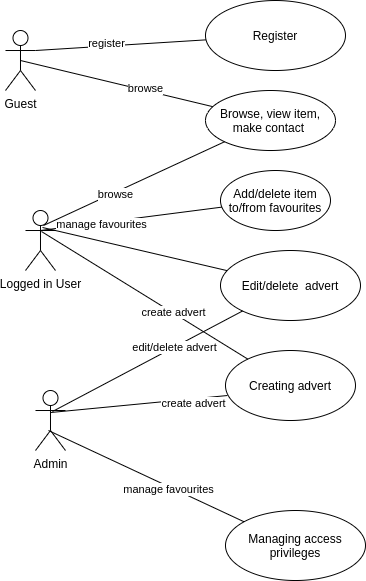

The diagram above was exported from draw.io. Its source (the exported page's mxGraphModel, read from the mxfile embedded in the PNG):
<mxGraphModel dx="776" dy="500" grid="1" gridSize="10" guides="1" tooltips="1" connect="1" arrows="1" fold="1" page="1" pageScale="1" pageWidth="850" pageHeight="1100" math="0" shadow="0">
  <root>
    <mxCell id="0" />
    <mxCell id="1" parent="0" />
    <mxCell id="CUO5ONVGlPJ0eB9dkMK2-1" value="Guest" style="shape=umlActor;verticalLabelPosition=bottom;verticalAlign=top;html=1;" parent="1" vertex="1">
      <mxGeometry x="140" y="40" width="30" height="60" as="geometry" />
    </mxCell>
    <mxCell id="CUO5ONVGlPJ0eB9dkMK2-2" value="Logged in User" style="shape=umlActor;verticalLabelPosition=bottom;verticalAlign=top;html=1;" parent="1" vertex="1">
      <mxGeometry x="160" y="220" width="30" height="60" as="geometry" />
    </mxCell>
    <mxCell id="CUO5ONVGlPJ0eB9dkMK2-3" value="Admin" style="shape=umlActor;verticalLabelPosition=bottom;verticalAlign=top;html=1;" parent="1" vertex="1">
      <mxGeometry x="170" y="400" width="30" height="60" as="geometry" />
    </mxCell>
    <mxCell id="CUO5ONVGlPJ0eB9dkMK2-10" value="Add/delete item to/from favourites" style="ellipse;whiteSpace=wrap;html=1;" parent="1" vertex="1">
      <mxGeometry x="355" y="180" width="110" height="60" as="geometry" />
    </mxCell>
    <mxCell id="CUO5ONVGlPJ0eB9dkMK2-12" value="" style="endArrow=none;html=1;exitX=0.5;exitY=0.333;exitDx=0;exitDy=0;exitPerimeter=0;" parent="1" source="CUO5ONVGlPJ0eB9dkMK2-2" target="CUO5ONVGlPJ0eB9dkMK2-10" edge="1">
      <mxGeometry width="50" height="50" relative="1" as="geometry">
        <mxPoint x="400" y="250" as="sourcePoint" />
        <mxPoint x="450" y="200" as="targetPoint" />
      </mxGeometry>
    </mxCell>
    <mxCell id="tSU77AoNvezc1vf1nfsn-4" value="manage favourites" style="edgeLabel;html=1;align=center;verticalAlign=middle;resizable=0;points=[];" parent="CUO5ONVGlPJ0eB9dkMK2-12" vertex="1" connectable="0">
      <mxGeometry x="-0.3285" y="-1" relative="1" as="geometry">
        <mxPoint as="offset" />
      </mxGeometry>
    </mxCell>
    <mxCell id="CUO5ONVGlPJ0eB9dkMK2-18" value="Browse, view item, make contact&amp;nbsp;" style="ellipse;whiteSpace=wrap;html=1;" parent="1" vertex="1">
      <mxGeometry x="340" y="100" width="130" height="60" as="geometry" />
    </mxCell>
    <mxCell id="CUO5ONVGlPJ0eB9dkMK2-19" value="" style="endArrow=none;html=1;exitX=0.5;exitY=0.5;exitDx=0;exitDy=0;exitPerimeter=0;" parent="1" source="CUO5ONVGlPJ0eB9dkMK2-1" target="CUO5ONVGlPJ0eB9dkMK2-18" edge="1">
      <mxGeometry width="50" height="50" relative="1" as="geometry">
        <mxPoint x="400" y="250" as="sourcePoint" />
        <mxPoint x="450" y="200" as="targetPoint" />
        <Array as="points" />
      </mxGeometry>
    </mxCell>
    <mxCell id="tSU77AoNvezc1vf1nfsn-2" value="browse" style="edgeLabel;html=1;align=center;verticalAlign=middle;resizable=0;points=[];" parent="CUO5ONVGlPJ0eB9dkMK2-19" vertex="1" connectable="0">
      <mxGeometry x="0.2951" y="2" relative="1" as="geometry">
        <mxPoint as="offset" />
      </mxGeometry>
    </mxCell>
    <mxCell id="CUO5ONVGlPJ0eB9dkMK2-20" value="" style="endArrow=none;html=1;exitX=0.6;exitY=0.25;exitDx=0;exitDy=0;exitPerimeter=0;" parent="1" source="CUO5ONVGlPJ0eB9dkMK2-2" target="CUO5ONVGlPJ0eB9dkMK2-18" edge="1">
      <mxGeometry width="50" height="50" relative="1" as="geometry">
        <mxPoint x="175" y="70" as="sourcePoint" />
        <mxPoint x="450" y="200" as="targetPoint" />
      </mxGeometry>
    </mxCell>
    <mxCell id="tSU77AoNvezc1vf1nfsn-3" value="browse" style="edgeLabel;html=1;align=center;verticalAlign=middle;resizable=0;points=[];" parent="CUO5ONVGlPJ0eB9dkMK2-20" vertex="1" connectable="0">
      <mxGeometry x="-0.2194" y="-1" relative="1" as="geometry">
        <mxPoint as="offset" />
      </mxGeometry>
    </mxCell>
    <mxCell id="CUO5ONVGlPJ0eB9dkMK2-23" value="Creating advert" style="ellipse;whiteSpace=wrap;html=1;" parent="1" vertex="1">
      <mxGeometry x="360" y="360" width="130" height="70" as="geometry" />
    </mxCell>
    <mxCell id="CUO5ONVGlPJ0eB9dkMK2-24" value="Edit/delete&amp;nbsp; advert" style="ellipse;whiteSpace=wrap;html=1;" parent="1" vertex="1">
      <mxGeometry x="355" y="260" width="140" height="70" as="geometry" />
    </mxCell>
    <mxCell id="CUO5ONVGlPJ0eB9dkMK2-26" value="" style="endArrow=none;html=1;exitX=0.533;exitY=0.35;exitDx=0;exitDy=0;exitPerimeter=0;" parent="1" source="CUO5ONVGlPJ0eB9dkMK2-2" target="CUO5ONVGlPJ0eB9dkMK2-23" edge="1">
      <mxGeometry width="50" height="50" relative="1" as="geometry">
        <mxPoint x="400" y="350" as="sourcePoint" />
        <mxPoint x="450" y="300" as="targetPoint" />
      </mxGeometry>
    </mxCell>
    <mxCell id="tSU77AoNvezc1vf1nfsn-5" value="create advert" style="edgeLabel;html=1;align=center;verticalAlign=middle;resizable=0;points=[];" parent="CUO5ONVGlPJ0eB9dkMK2-26" vertex="1" connectable="0">
      <mxGeometry x="0.2655" y="1" relative="1" as="geometry">
        <mxPoint as="offset" />
      </mxGeometry>
    </mxCell>
    <mxCell id="CUO5ONVGlPJ0eB9dkMK2-27" value="" style="endArrow=none;html=1;exitX=0.567;exitY=0.283;exitDx=0;exitDy=0;exitPerimeter=0;" parent="1" source="CUO5ONVGlPJ0eB9dkMK2-2" target="CUO5ONVGlPJ0eB9dkMK2-24" edge="1">
      <mxGeometry width="50" height="50" relative="1" as="geometry">
        <mxPoint x="195.99" y="251" as="sourcePoint" />
        <mxPoint x="378.65145416870087" y="307.55316990997426" as="targetPoint" />
      </mxGeometry>
    </mxCell>
    <mxCell id="CUO5ONVGlPJ0eB9dkMK2-29" value="" style="endArrow=none;html=1;exitX=0.5;exitY=0.367;exitDx=0;exitDy=0;exitPerimeter=0;entryX=0.015;entryY=0.643;entryDx=0;entryDy=0;entryPerimeter=0;" parent="1" source="CUO5ONVGlPJ0eB9dkMK2-3" target="CUO5ONVGlPJ0eB9dkMK2-23" edge="1">
      <mxGeometry width="50" height="50" relative="1" as="geometry">
        <mxPoint x="215.99" y="271" as="sourcePoint" />
        <mxPoint x="398.65145416870087" y="327.55316990997426" as="targetPoint" />
      </mxGeometry>
    </mxCell>
    <mxCell id="tSU77AoNvezc1vf1nfsn-6" value="create advert" style="edgeLabel;html=1;align=center;verticalAlign=middle;resizable=0;points=[];" parent="CUO5ONVGlPJ0eB9dkMK2-29" vertex="1" connectable="0">
      <mxGeometry x="0.6123" y="-4" relative="1" as="geometry">
        <mxPoint as="offset" />
      </mxGeometry>
    </mxCell>
    <mxCell id="CUO5ONVGlPJ0eB9dkMK2-30" value="Managing access privileges" style="ellipse;whiteSpace=wrap;html=1;" parent="1" vertex="1">
      <mxGeometry x="360" y="520" width="140" height="70" as="geometry" />
    </mxCell>
    <mxCell id="CUO5ONVGlPJ0eB9dkMK2-31" value="" style="endArrow=none;html=1;exitX=0.433;exitY=0.667;exitDx=0;exitDy=0;exitPerimeter=0;" parent="1" source="CUO5ONVGlPJ0eB9dkMK2-3" target="CUO5ONVGlPJ0eB9dkMK2-30" edge="1">
      <mxGeometry width="50" height="50" relative="1" as="geometry">
        <mxPoint x="400" y="350" as="sourcePoint" />
        <mxPoint x="450" y="300" as="targetPoint" />
      </mxGeometry>
    </mxCell>
    <mxCell id="C3sMrxK0CnQqnAKuHc57-3" value="manage favourites" style="edgeLabel;html=1;align=center;verticalAlign=middle;resizable=0;points=[];" vertex="1" connectable="0" parent="CUO5ONVGlPJ0eB9dkMK2-31">
      <mxGeometry x="0.2306" y="-3" relative="1" as="geometry">
        <mxPoint as="offset" />
      </mxGeometry>
    </mxCell>
    <mxCell id="CUO5ONVGlPJ0eB9dkMK2-32" value="Register" style="ellipse;whiteSpace=wrap;html=1;" parent="1" vertex="1">
      <mxGeometry x="340" y="10" width="140" height="70" as="geometry" />
    </mxCell>
    <mxCell id="CUO5ONVGlPJ0eB9dkMK2-33" value="" style="endArrow=none;html=1;exitX=1;exitY=0.3333333333333333;exitDx=0;exitDy=0;exitPerimeter=0;" parent="1" source="CUO5ONVGlPJ0eB9dkMK2-1" target="CUO5ONVGlPJ0eB9dkMK2-32" edge="1">
      <mxGeometry width="50" height="50" relative="1" as="geometry">
        <mxPoint x="400" y="350" as="sourcePoint" />
        <mxPoint x="450" y="300" as="targetPoint" />
      </mxGeometry>
    </mxCell>
    <mxCell id="tSU77AoNvezc1vf1nfsn-1" value="register" style="edgeLabel;html=1;align=center;verticalAlign=middle;resizable=0;points=[];" parent="CUO5ONVGlPJ0eB9dkMK2-33" vertex="1" connectable="0">
      <mxGeometry x="-0.1655" y="3" relative="1" as="geometry">
        <mxPoint as="offset" />
      </mxGeometry>
    </mxCell>
    <mxCell id="C3sMrxK0CnQqnAKuHc57-1" value="" style="endArrow=none;html=1;rounded=0;exitX=0.567;exitY=0.35;exitDx=0;exitDy=0;exitPerimeter=0;" edge="1" parent="1" source="CUO5ONVGlPJ0eB9dkMK2-3" target="CUO5ONVGlPJ0eB9dkMK2-24">
      <mxGeometry width="50" height="50" relative="1" as="geometry">
        <mxPoint x="370" y="440" as="sourcePoint" />
        <mxPoint x="420" y="390" as="targetPoint" />
      </mxGeometry>
    </mxCell>
    <mxCell id="C3sMrxK0CnQqnAKuHc57-2" value="edit/delete advert" style="edgeLabel;html=1;align=center;verticalAlign=middle;resizable=0;points=[];" vertex="1" connectable="0" parent="C3sMrxK0CnQqnAKuHc57-1">
      <mxGeometry x="0.286" relative="1" as="geometry">
        <mxPoint as="offset" />
      </mxGeometry>
    </mxCell>
  </root>
</mxGraphModel>